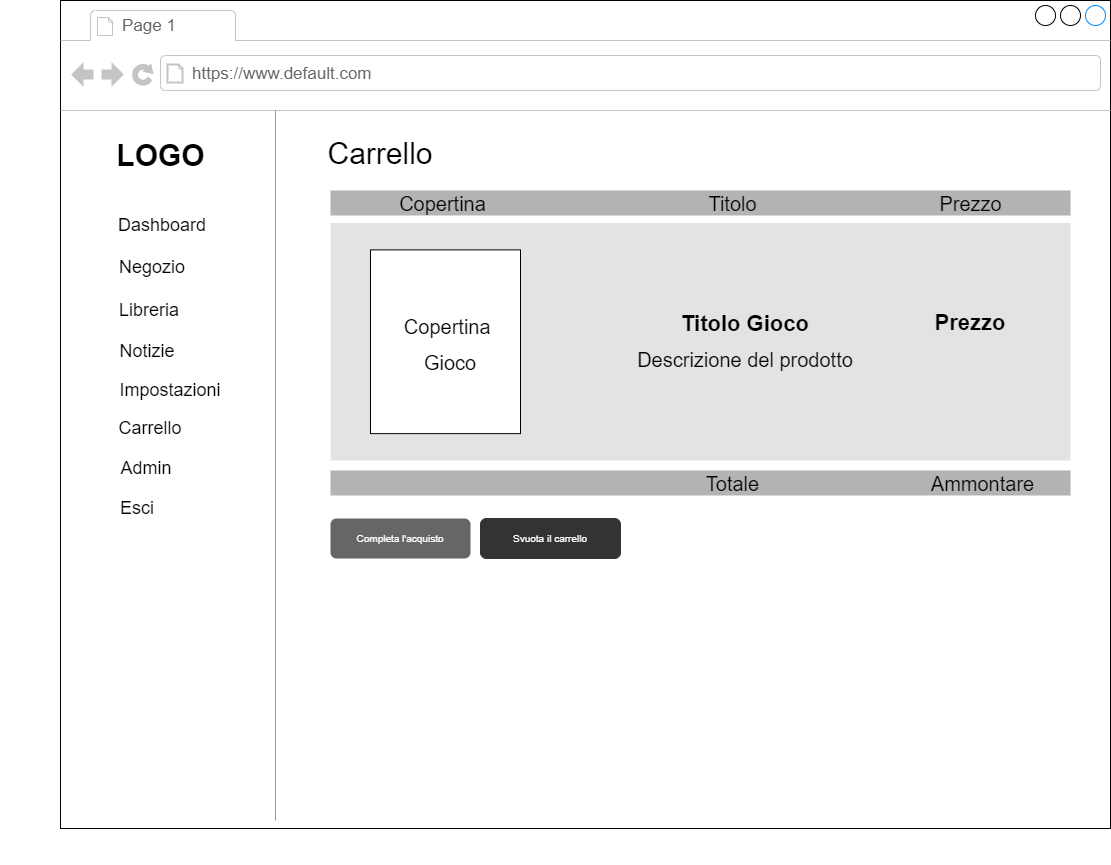

The diagram above was exported from draw.io. Its source (the exported page's mxGraphModel, read from the mxfile embedded in the PNG):
<mxGraphModel dx="2631" dy="1599" grid="1" gridSize="10" guides="1" tooltips="1" connect="1" arrows="1" fold="1" page="1" pageScale="1" pageWidth="1100" pageHeight="850" background="#ffffff" math="0" shadow="0">
  <root>
    <mxCell id="0" />
    <mxCell id="1" parent="0" />
    <mxCell id="7026571954dc6520-1" value="" style="strokeWidth=1;shadow=0;dashed=0;align=center;html=1;shape=mxgraph.mockup.containers.browserWindow;rSize=0;mainText=,;recursiveResize=0;rounded=0;labelBackgroundColor=none;fontFamily=Verdana;fontSize=12;" parent="1" vertex="1">
      <mxGeometry x="-540" y="-310" width="1050" height="828" as="geometry" />
    </mxCell>
    <mxCell id="7026571954dc6520-2" value="Page 1" style="strokeWidth=1;shadow=0;dashed=0;align=center;html=1;shape=mxgraph.mockup.containers.anchor;fontSize=17;fontColor=#666666;align=left;" parent="7026571954dc6520-1" vertex="1">
      <mxGeometry x="60" y="12" width="110" height="26" as="geometry" />
    </mxCell>
    <mxCell id="7026571954dc6520-3" value="https://www.default.com" style="strokeWidth=1;shadow=0;dashed=0;align=center;html=1;shape=mxgraph.mockup.containers.anchor;rSize=0;fontSize=17;fontColor=#666666;align=left;" parent="7026571954dc6520-1" vertex="1">
      <mxGeometry x="130" y="60" width="250" height="26" as="geometry" />
    </mxCell>
    <mxCell id="6mORuaShsYwX7t2EwEmf-1" value="&lt;font style=&quot;font-size: 30px&quot;&gt;LOGO&lt;/font&gt;" style="text;strokeColor=none;fillColor=none;html=1;fontSize=24;fontStyle=1;verticalAlign=middle;align=center;" parent="7026571954dc6520-1" vertex="1">
      <mxGeometry x="50" y="135" width="100" height="40" as="geometry" />
    </mxCell>
    <mxCell id="6mORuaShsYwX7t2EwEmf-2" value="&lt;span style=&quot;color: rgba(0 , 0 , 0 , 0) ; font-family: monospace ; font-size: 0px&quot;&gt;%3CmxGraphModel%3E%3Croot%3E%3CmxCell%20id%3D%220%22%2F%3E%3CmxCell%20id%3D%221%22%20parent%3D%220%22%2F%3E%3CmxCell%20id%3D%222%22%20value%3D%22%26lt%3Bfont%20style%3D%26quot%3Bfont-size%3A%2018px%26quot%3B%26gt%3BAdmin%26lt%3Bbr%26gt%3B%26lt%3B%2Ffont%26gt%3B%22%20style%3D%22text%3Bhtml%3D1%3BstrokeColor%3Dnone%3BfillColor%3Dnone%3Balign%3Dcenter%3BverticalAlign%3Dmiddle%3BwhiteSpace%3Dwrap%3Brounded%3D0%3BfontSize%3D31%3B%22%20vertex%3D%221%22%20parent%3D%221%22%3E%3CmxGeometry%20x%3D%22100%22%20y%3D%22425%22%20width%3D%2260%22%20height%3D%2230%22%20as%3D%22geometry%22%2F%3E%3C%2FmxCell%3E%3C%2Froot%3E%3C%2FmxGraphModel%3E&lt;/span&gt;" style="verticalLabelPosition=bottom;shadow=0;dashed=0;align=center;html=1;verticalAlign=top;strokeWidth=1;shape=mxgraph.mockup.markup.line;strokeColor=#999999;direction=north;fontSize=31;fillColor=default;" parent="7026571954dc6520-1" vertex="1">
      <mxGeometry x="-60" y="110" width="550" height="710" as="geometry" />
    </mxCell>
    <mxCell id="6mORuaShsYwX7t2EwEmf-3" value="&lt;font style=&quot;font-size: 18px&quot;&gt;Dashboard&lt;/font&gt;" style="text;html=1;strokeColor=none;fillColor=none;align=center;verticalAlign=middle;whiteSpace=wrap;rounded=0;fontSize=31;" parent="7026571954dc6520-1" vertex="1">
      <mxGeometry x="72" y="205" width="60" height="30" as="geometry" />
    </mxCell>
    <mxCell id="6mORuaShsYwX7t2EwEmf-4" value="&lt;font style=&quot;font-size: 18px&quot;&gt;Negozio&lt;br&gt;&lt;br&gt;&lt;/font&gt;" style="text;html=1;strokeColor=none;fillColor=none;align=center;verticalAlign=middle;whiteSpace=wrap;rounded=0;fontSize=31;" parent="7026571954dc6520-1" vertex="1">
      <mxGeometry x="62" y="265" width="60" height="30" as="geometry" />
    </mxCell>
    <mxCell id="6mORuaShsYwX7t2EwEmf-5" value="&lt;font style=&quot;font-size: 18px&quot;&gt;Libreria&lt;br&gt;&lt;/font&gt;" style="text;html=1;strokeColor=none;fillColor=none;align=center;verticalAlign=middle;whiteSpace=wrap;rounded=0;fontSize=31;" parent="7026571954dc6520-1" vertex="1">
      <mxGeometry x="59" y="290" width="60" height="30" as="geometry" />
    </mxCell>
    <mxCell id="6mORuaShsYwX7t2EwEmf-7" value="&lt;font style=&quot;font-size: 18px&quot;&gt;Notizie&lt;br&gt;&lt;/font&gt;" style="text;html=1;strokeColor=none;fillColor=none;align=center;verticalAlign=middle;whiteSpace=wrap;rounded=0;fontSize=31;" parent="7026571954dc6520-1" vertex="1">
      <mxGeometry x="57" y="331" width="60" height="30" as="geometry" />
    </mxCell>
    <mxCell id="6mORuaShsYwX7t2EwEmf-8" value="&lt;font style=&quot;font-size: 18px&quot;&gt;Impostazioni&lt;br&gt;&lt;/font&gt;" style="text;html=1;strokeColor=none;fillColor=none;align=center;verticalAlign=middle;whiteSpace=wrap;rounded=0;fontSize=31;" parent="7026571954dc6520-1" vertex="1">
      <mxGeometry x="80" y="370" width="60" height="30" as="geometry" />
    </mxCell>
    <mxCell id="6mORuaShsYwX7t2EwEmf-9" value="&lt;font style=&quot;font-size: 18px&quot;&gt;Carrello&lt;br&gt;&lt;/font&gt;" style="text;html=1;strokeColor=none;fillColor=none;align=center;verticalAlign=middle;whiteSpace=wrap;rounded=0;fontSize=31;" parent="7026571954dc6520-1" vertex="1">
      <mxGeometry x="60" y="408" width="60" height="30" as="geometry" />
    </mxCell>
    <mxCell id="6mORuaShsYwX7t2EwEmf-10" value="&lt;font style=&quot;font-size: 18px&quot;&gt;Admin&lt;br&gt;&lt;/font&gt;" style="text;html=1;strokeColor=none;fillColor=none;align=center;verticalAlign=middle;whiteSpace=wrap;rounded=0;fontSize=31;" parent="7026571954dc6520-1" vertex="1">
      <mxGeometry x="56" y="448" width="60" height="30" as="geometry" />
    </mxCell>
    <mxCell id="6mORuaShsYwX7t2EwEmf-11" value="&lt;font style=&quot;font-size: 18px&quot;&gt;Esci&lt;br&gt;&lt;/font&gt;" style="text;html=1;strokeColor=none;fillColor=none;align=center;verticalAlign=middle;whiteSpace=wrap;rounded=0;fontSize=31;" parent="7026571954dc6520-1" vertex="1">
      <mxGeometry x="47" y="488" width="60" height="30" as="geometry" />
    </mxCell>
    <mxCell id="6mORuaShsYwX7t2EwEmf-12" style="edgeStyle=orthogonalEdgeStyle;rounded=0;orthogonalLoop=1;jettySize=auto;html=1;exitX=0.5;exitY=1;exitDx=0;exitDy=0;fontSize=18;" parent="7026571954dc6520-1" source="6mORuaShsYwX7t2EwEmf-8" target="6mORuaShsYwX7t2EwEmf-8" edge="1">
      <mxGeometry relative="1" as="geometry" />
    </mxCell>
    <mxCell id="6mORuaShsYwX7t2EwEmf-14" value="&lt;font style=&quot;font-size: 30px&quot;&gt;Carrello&lt;/font&gt;" style="text;html=1;strokeColor=none;fillColor=none;align=center;verticalAlign=middle;whiteSpace=wrap;rounded=0;fontSize=18;" parent="7026571954dc6520-1" vertex="1">
      <mxGeometry x="290" y="135" width="60" height="35" as="geometry" />
    </mxCell>
    <mxCell id="6mORuaShsYwX7t2EwEmf-15" value="" style="rounded=0;whiteSpace=wrap;html=1;fontSize=30;strokeColor=none;fillColor=#E3E3E3;" parent="7026571954dc6520-1" vertex="1">
      <mxGeometry x="270" y="222.5" width="740" height="237.5" as="geometry" />
    </mxCell>
    <mxCell id="6mORuaShsYwX7t2EwEmf-17" value="" style="whiteSpace=wrap;html=1;fontSize=30;strokeColor=default;fillColor=#FFFFFF;imageAspect=0;" parent="7026571954dc6520-1" vertex="1">
      <mxGeometry x="310" y="249.38" width="150" height="183.75" as="geometry" />
    </mxCell>
    <mxCell id="6mORuaShsYwX7t2EwEmf-18" value="&lt;span style=&quot;font-size: 20px&quot;&gt;Copertina&amp;nbsp;&lt;/span&gt;&lt;br style=&quot;font-size: 20px&quot;&gt;&lt;span style=&quot;font-size: 20px&quot;&gt;Gioco&lt;/span&gt;" style="text;html=1;strokeColor=none;fillColor=none;align=center;verticalAlign=middle;whiteSpace=wrap;rounded=0;fontSize=30;" parent="7026571954dc6520-1" vertex="1">
      <mxGeometry x="360" y="326.26" width="60" height="30" as="geometry" />
    </mxCell>
    <mxCell id="6mORuaShsYwX7t2EwEmf-38" value="&lt;span style=&quot;font-size: 20px&quot;&gt;Descrizione del prodotto&lt;/span&gt;" style="text;html=1;strokeColor=none;fillColor=none;align=center;verticalAlign=middle;whiteSpace=wrap;rounded=0;fontSize=30;" parent="7026571954dc6520-1" vertex="1">
      <mxGeometry x="570" y="341" width="230" height="30" as="geometry" />
    </mxCell>
    <mxCell id="6mORuaShsYwX7t2EwEmf-39" value="&lt;b&gt;&lt;font style=&quot;font-size: 22px&quot;&gt;Titolo Gioco&lt;/font&gt;&lt;/b&gt;" style="text;html=1;strokeColor=none;fillColor=none;align=center;verticalAlign=middle;whiteSpace=wrap;rounded=0;fontSize=30;" parent="7026571954dc6520-1" vertex="1">
      <mxGeometry x="570" y="304.74" width="230" height="30" as="geometry" />
    </mxCell>
    <mxCell id="6mORuaShsYwX7t2EwEmf-41" value="&lt;b&gt;&lt;font style=&quot;font-size: 22px&quot;&gt;Prezzo&lt;/font&gt;&lt;/b&gt;" style="text;html=1;strokeColor=none;fillColor=none;align=center;verticalAlign=middle;whiteSpace=wrap;rounded=0;fontSize=30;" parent="7026571954dc6520-1" vertex="1">
      <mxGeometry x="860" y="304.74" width="100" height="29" as="geometry" />
    </mxCell>
    <mxCell id="6mORuaShsYwX7t2EwEmf-42" value="" style="rounded=0;whiteSpace=wrap;html=1;fontSize=22;strokeColor=none;fillColor=#B3B3B3;" parent="7026571954dc6520-1" vertex="1">
      <mxGeometry x="270" y="190" width="740" height="25" as="geometry" />
    </mxCell>
    <mxCell id="6mORuaShsYwX7t2EwEmf-43" value="&lt;span style=&quot;font-size: 20px&quot;&gt;Copertina&lt;/span&gt;" style="text;html=1;strokeColor=none;fillColor=none;align=center;verticalAlign=middle;whiteSpace=wrap;rounded=0;fontSize=30;" parent="7026571954dc6520-1" vertex="1">
      <mxGeometry x="330" y="185" width="105" height="30" as="geometry" />
    </mxCell>
    <mxCell id="6mORuaShsYwX7t2EwEmf-44" value="&lt;span style=&quot;font-size: 20px&quot;&gt;Titolo&lt;/span&gt;" style="text;html=1;strokeColor=none;fillColor=none;align=center;verticalAlign=middle;whiteSpace=wrap;rounded=0;fontSize=30;" parent="7026571954dc6520-1" vertex="1">
      <mxGeometry x="620" y="185" width="105" height="30" as="geometry" />
    </mxCell>
    <mxCell id="6mORuaShsYwX7t2EwEmf-45" value="&lt;span style=&quot;font-size: 20px&quot;&gt;Prezzo&lt;/span&gt;" style="text;html=1;strokeColor=none;fillColor=none;align=center;verticalAlign=middle;whiteSpace=wrap;rounded=0;fontSize=30;" parent="7026571954dc6520-1" vertex="1">
      <mxGeometry x="857.5" y="185" width="105" height="30" as="geometry" />
    </mxCell>
    <mxCell id="6mORuaShsYwX7t2EwEmf-46" value="" style="rounded=0;whiteSpace=wrap;html=1;fontSize=22;strokeColor=none;fillColor=#B3B3B3;" parent="7026571954dc6520-1" vertex="1">
      <mxGeometry x="270" y="470" width="740" height="25" as="geometry" />
    </mxCell>
    <mxCell id="6mORuaShsYwX7t2EwEmf-47" value="&lt;span style=&quot;font-size: 20px&quot;&gt;Totale&lt;/span&gt;" style="text;html=1;strokeColor=none;fillColor=none;align=center;verticalAlign=middle;whiteSpace=wrap;rounded=0;fontSize=30;" parent="7026571954dc6520-1" vertex="1">
      <mxGeometry x="620" y="464.5" width="105" height="30" as="geometry" />
    </mxCell>
    <mxCell id="6mORuaShsYwX7t2EwEmf-48" value="&lt;span style=&quot;font-size: 20px&quot;&gt;Ammontare&lt;/span&gt;" style="text;html=1;strokeColor=none;fillColor=none;align=center;verticalAlign=middle;whiteSpace=wrap;rounded=0;fontSize=30;" parent="7026571954dc6520-1" vertex="1">
      <mxGeometry x="870" y="465" width="105" height="30" as="geometry" />
    </mxCell>
    <mxCell id="6mORuaShsYwX7t2EwEmf-50" value="Completa l'acquisto" style="rounded=1;html=1;shadow=0;dashed=0;whiteSpace=wrap;fontSize=10;fillColor=#666666;align=center;strokeColor=none;fontColor=#ffffff;" parent="7026571954dc6520-1" vertex="1">
      <mxGeometry x="270" y="518" width="140" height="40" as="geometry" />
    </mxCell>
    <mxCell id="6mORuaShsYwX7t2EwEmf-52" value="Svuota il carrello" style="rounded=1;html=1;shadow=0;dashed=0;whiteSpace=wrap;fontSize=10;fillColor=#333333;align=center;strokeColor=#333333;fontColor=#FFFFFF;" parent="7026571954dc6520-1" vertex="1">
      <mxGeometry x="420" y="518" width="140" height="40" as="geometry" />
    </mxCell>
  </root>
</mxGraphModel>